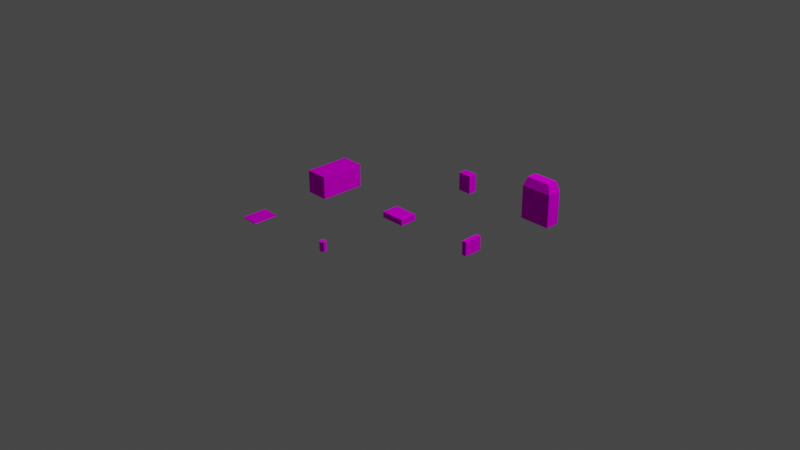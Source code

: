 # Source: Items.blend  (saved by Blender 3.0.42; exported with 4.5.12 LTS)
import bpy
from mathutils import Matrix  # noqa: F401  (used for matrix-valued properties, if any)

bpy.ops.wm.read_factory_settings(use_empty=True)
scene = bpy.context.scene
scene.name = 'Scene'

# ---- collections
col_collection = bpy.data.collections.new('Collection'); scene.collection.children.link(col_collection)
col_items = bpy.data.collections.new('Items'); scene.collection.children.link(col_items)

# ---- images (referenced by path relative to the original .blend; pixels are not part of the script)
import os
ASSET_DIR = os.environ.get("B2B_ASSET_DIR", "")  # directory of the original .blend (textures are referenced by path, not embedded)
HERE = os.path.dirname(os.path.abspath(__file__))  # packed textures are extracted next to this script under _unpacked/

def load_image(name, relpath, width, height, colorspace="sRGB"):
    """Load a texture the original file referenced (path relative to the .blend, or extracted next to this script)."""
    p = next((c for c in (os.path.join(HERE, relpath), os.path.join(ASSET_DIR, relpath)) if relpath and os.path.exists(c)), "")
    if p:
        img = bpy.data.images.load(p, check_existing=True)
        img.name = name
    else:  # same state as the original file: an image datablock whose file is absent (Cycles renders it pink)
        img = bpy.data.images.new(name, width, height)
        img.source = "FILE"
        img.filepath = "//" + (relpath or name)
    img.colorspace_settings.name = colorspace
    return img
img_ps1_128_png = load_image('ps1-128.png', 'ps1-128.png', 1024, 1024, 'sRGB')
img_all_items_128_png = load_image('all-items-128.png', 'all-items-128.png', 1024, 1024, 'sRGB')
img_all_items_128_png_001 = load_image('all-items-128.png.001', 'all-items-128.png', 1024, 1024, 'sRGB')
img_all_items_128_png_002 = load_image('all-items-128.png.002', 'all-items-128.png', 1024, 1024, 'sRGB')

# ---- materials (node trees are filled in below, after node groups)
mat_mat_ps1 = bpy.data.materials.new('mat-PS1')
mat_mat_ps1.alpha_threshold = 0.0
mat_mat_ps1.use_transparent_shadow = False
mat_mat_ps1.line_color = (0.0, 0.0, 0.0, 1.0)
mat_military = bpy.data.materials.new('Military')
mat_military.alpha_threshold = 0.0
mat_military.line_color = (0.0, 0.0, 0.0, 1.0)
mat_food_can = bpy.data.materials.new('food-can')
mat_food_can.use_transparent_shadow = False
mat_first_aid = bpy.data.materials.new('first aid')
mat_first_aid.alpha_threshold = 0.0
mat_first_aid.use_transparent_shadow = False
mat_first_aid.line_color = (0.0, 0.0, 0.0, 1.0)
mat_material_001 = bpy.data.materials.new('Material.001')

# ---- material node trees
mat_mat_ps1.use_nodes = True; mat_mat_ps1.node_tree.nodes.clear()
_N = mat_mat_ps1.node_tree.nodes; _L = mat_mat_ps1.node_tree.links
n0 = _N.new('ShaderNodeOutputMaterial'); n0.name = 'Material Output'; n0.location = (300, 300)
n1 = _N.new('ShaderNodeBsdfPrincipled'); n1.name = 'Principled BSDF'; n1.location = (10, 300)
n1.distribution = 'GGX'
n1.subsurface_method = 'RANDOM_WALK_SKIN'
n1.inputs[2].default_value = 1.0
n1.inputs[3].default_value = 1.45
n1.inputs[13].default_value = 0.0
n1.inputs[27].default_value = (0.0, 0.0, 0.0, 1.0)
n1.inputs[28].default_value = 1.0
n2 = _N.new('ShaderNodeTexImage'); n2.name = 'Image Texture'; n2.location = (-280, 280)
n2.image = img_ps1_128_png
n2.interpolation = 'Closest'
_L.new(n1.outputs[0], n0.inputs[0])
_L.new(n2.outputs[0], n1.inputs[0])
n0.is_active_output = True
mat_military.use_nodes = True; mat_military.node_tree.nodes.clear()
_N = mat_military.node_tree.nodes; _L = mat_military.node_tree.links
n0 = _N.new('ShaderNodeOutputMaterial'); n0.name = 'Material Output'; n0.location = (300, 300)
n1 = _N.new('ShaderNodeBsdfPrincipled'); n1.name = 'Principled BSDF'; n1.location = (10, 300)
n1.distribution = 'GGX'
n1.subsurface_method = 'RANDOM_WALK_SKIN'
n1.inputs[2].default_value = 1.0
n1.inputs[3].default_value = 1.45
n1.inputs[13].default_value = 0.0
n1.inputs[27].default_value = (0.0, 0.0, 0.0, 1.0)
n1.inputs[28].default_value = 1.0
n2 = _N.new('ShaderNodeTexImage'); n2.name = 'Image Texture'; n2.location = (-280, 280)
n2.image = img_all_items_128_png
n2.interpolation = 'Closest'
n3 = _N.new('ShaderNodeMath'); n3.name = 'Math'; n3.location = (0, 0)
n3.hide = True
n3.operation = 'GREATER_THAN'
n3.inputs[1].default_value = 0.0
_L.new(n1.outputs[0], n0.inputs[0])
_L.new(n2.outputs[0], n1.inputs[0])
_L.new(n2.outputs[1], n3.inputs[0])
_L.new(n3.outputs[0], n1.inputs[4])
n0.is_active_output = True
mat_food_can.use_nodes = True; mat_food_can.node_tree.nodes.clear()
_N = mat_food_can.node_tree.nodes; _L = mat_food_can.node_tree.links
n0 = _N.new('ShaderNodeBsdfPrincipled'); n0.name = 'Principled BSDF'; n0.location = (10, 300)
n0.distribution = 'GGX'
n0.subsurface_method = 'RANDOM_WALK_SKIN'
n0.inputs[3].default_value = 1.45
n0.inputs[27].default_value = (0.0, 0.0, 0.0, 1.0)
n0.inputs[28].default_value = 1.0
n1 = _N.new('ShaderNodeOutputMaterial'); n1.name = 'Material Output'; n1.location = (300, 300)
n2 = _N.new('ShaderNodeTexImage'); n2.name = 'Image Texture'; n2.location = (-280, 280)
n2.image = img_all_items_128_png
n2.interpolation = 'Closest'
_L.new(n0.outputs[0], n1.inputs[0])
_L.new(n2.outputs[0], n0.inputs[0])
n1.is_active_output = True
mat_first_aid.use_nodes = True; mat_first_aid.node_tree.nodes.clear()
_N = mat_first_aid.node_tree.nodes; _L = mat_first_aid.node_tree.links
n0 = _N.new('ShaderNodeOutputMaterial'); n0.name = 'Material Output'; n0.location = (300, 300)
n1 = _N.new('ShaderNodeBsdfPrincipled'); n1.name = 'Principled BSDF'; n1.location = (10, 300)
n1.distribution = 'GGX'
n1.subsurface_method = 'RANDOM_WALK_SKIN'
n1.inputs[2].default_value = 1.0
n1.inputs[3].default_value = 1.45
n1.inputs[13].default_value = 0.0
n1.inputs[27].default_value = (0.0, 0.0, 0.0, 1.0)
n1.inputs[28].default_value = 1.0
n2 = _N.new('ShaderNodeTexImage'); n2.name = 'Image Texture'; n2.location = (-280, 280)
n2.image = img_all_items_128_png_001
n2.interpolation = 'Closest'
_L.new(n1.outputs[0], n0.inputs[0])
_L.new(n2.outputs[0], n1.inputs[0])
n0.is_active_output = True
mat_material_001.use_nodes = True; mat_material_001.node_tree.nodes.clear()
_N = mat_material_001.node_tree.nodes; _L = mat_material_001.node_tree.links
n0 = _N.new('ShaderNodeBsdfPrincipled'); n0.name = 'Principled BSDF'; n0.location = (10, 300)
n0.distribution = 'GGX'
n0.subsurface_method = 'RANDOM_WALK_SKIN'
n0.inputs[2].default_value = 1.0
n0.inputs[3].default_value = 1.45
n0.inputs[13].default_value = 0.0
n0.inputs[27].default_value = (0.0, 0.0, 0.0, 1.0)
n0.inputs[28].default_value = 1.0
n1 = _N.new('ShaderNodeOutputMaterial'); n1.name = 'Material Output'; n1.location = (300, 300)
n2 = _N.new('ShaderNodeTexImage'); n2.name = 'Image Texture'; n2.location = (-280, 280)
n2.image = img_all_items_128_png_002
n3 = _N.new('ShaderNodeMath'); n3.name = 'Math'; n3.location = (0, 0)
n3.hide = True
n3.operation = 'GREATER_THAN'
_L.new(n0.outputs[0], n1.inputs[0])
_L.new(n2.outputs[0], n0.inputs[0])
_L.new(n2.outputs[1], n3.inputs[0])
_L.new(n3.outputs[0], n0.inputs[4])
n1.is_active_output = True

# ---- world
world_world = bpy.data.worlds.new('World'); scene.world = world_world
world_world.use_nodes = True; world_world.node_tree.nodes.clear()
_N = world_world.node_tree.nodes; _L = world_world.node_tree.links
n0 = _N.new('ShaderNodeOutputWorld'); n0.name = 'World Output'; n0.location = (300, 300)
n1 = _N.new('ShaderNodeBackground'); n1.name = 'Background'; n1.location = (10, 300)
n1.inputs[0].default_value = (0.05088, 0.05088, 0.05088, 1.0)
_L.new(n1.outputs[0], n0.inputs[0])
n0.is_active_output = True
world_world.color = (0.05088, 0.05088, 0.05088)
world_world.use_sun_shadow = False
world_world.sun_shadow_jitter_overblur = 0.0

# ---- cameras
cam_camera = bpy.data.cameras.new('Camera')
cam_camera.clip_end = 100.0
cam_camera.ortho_scale = 7.314

# ---- lights
light_light = bpy.data.lights.new('Light', 'POINT')
light_light.transmission_factor = 0.0
light_light.energy = 1000.0
light_light.shadow_soft_size = 0.1
light_light.shadow_maximum_resolution = 0.006
light_light.use_absolute_resolution = True

# ---- meshes
me_cube_001 = bpy.data.meshes.new('Cube.001')
me_cube_001.from_pydata([(1.0, 1.0, 2.0), (1.0, 1.0, 0.0), (1.0, -1.0, 2.0), (1.0, -1.0, 0.0), (-1.0, 1.0, 2.0), (-1.0, 1.0, 0.0), (-1.0, -1.0, 2.0), (-1.0, -1.0, 0.0)], [], [(0, 4, 6, 2), (3, 2, 6, 7), (7, 6, 4, 5), (5, 1, 3, 7), (1, 0, 2, 3), (5, 4, 0, 1)])
_uv = me_cube_001.uv_layers.new(name='UVMap')
_uv.uv.foreach_set('vector', [0.3962, 0.1614, 0.9798, 0.1614, 0.9798, 0.8294, 0.3962, 0.8294, 0.9873, 0.9999, 0.9843, 0.8346, 0.3939, 0.8346, 0.3969, 0.9999, 0.3808, 0.01154, 0.3808, 0.1357, 0.0008727, 0.1357, 0.0008727, 0.01154, 0.00128, 0.9993, 0.00128, 0.1545, 0.3764, 0.1545, 0.3764, 0.9993, 0.0008727, 0.01154, 0.0008727, 0.1357, 0.3808, 0.1357, 0.3808, 0.01154, 0.981, 0.0018, 0.981, 0.1659, 0.3953, 0.1659, 0.3953, 0.0018])
me_cube_001.materials.append(mat_mat_ps1)
me_cube_001.use_remesh_preserve_volume = False
me_cube_001.use_remesh_preserve_attributes = False
me_cube_001.use_mirror_vertex_groups = False
me_cube_001.update()
me_cube_002 = bpy.data.meshes.new('Cube.002')
me_cube_002.from_pydata([(1.0, 1.0, 2.0), (1.0, 1.0, 0.0), (1.0, -1.0, 2.0), (1.0, -1.0, 0.0), (-1.0, 1.0, 2.0), (-1.0, 1.0, 0.0), (-1.0, -1.0, 2.0), (-1.0, -1.0, 0.0)], [], [(0, 4, 6, 2), (3, 2, 6, 7), (7, 6, 4, 5), (5, 1, 3, 7), (1, 0, 2, 3), (5, 4, 0, 1)])
_uv = me_cube_002.uv_layers.new(name='UVMap')
_uv.uv.foreach_set('vector', [0.9993, 0.3921, 0.9993, 0.7073, 0.3312, 0.7073, 0.3312, 0.3921, 0.01754, 0.3767, 0.01754, 1.002, 0.3605, 1.002, 0.3605, 0.3767, 0.3202, 0.3967, 0.3202, 0.9934, 0.9957, 0.9934, 0.9957, 0.3967, 0.9993, 0.7073, 0.9993, 0.4396, 0.3178, 0.4396, 0.3178, 0.7073, 0.9957, 0.3967, 0.9957, 0.9934, 0.3282, 0.9934, 0.3282, 0.3967, 0.3591, 0.3767, 0.3591, 1.002, 0.003266, 1.002, 0.003266, 0.3767])
me_cube_002.materials.append(mat_military)
me_cube_002.use_remesh_preserve_volume = False
me_cube_002.use_remesh_preserve_attributes = False
me_cube_002.use_mirror_vertex_groups = False
me_cube_002.update()
me_cylinder = bpy.data.meshes.new('Cylinder')
me_cylinder.from_pydata([(0.0, 0.035, 0.1), (-8.742e-09, 0.035, 0.0), (-0.035, 0.0175, 0.1), (-0.035, 0.0175, 0.0), (-0.035, -0.0175, 0.1), (-0.035, -0.0175, 0.0), (3.533e-09, -0.035, 0.1), (-5.209e-09, -0.035, 0.0), (0.035, -0.0175, 0.1), (0.035, -0.0175, 0.0), (0.035, 0.0175, 0.1), (0.035, 0.0175, 0.0)], [], [(0, 1, 3, 2), (2, 3, 5, 4), (4, 5, 7, 6), (6, 7, 9, 8), (3, 1, 11, 9, 7, 5), (8, 9, 11, 10), (10, 11, 1, 0), (0, 2, 4, 6, 8, 10)])
_uv = me_cylinder.uv_layers.new(name='UVMap')
_uv.uv.foreach_set('vector', [0.6381, 0.2229, 0.548, 0.2229, 0.548, 0.1887, 0.6381, 0.1887, 0.6381, 0.1887, 0.548, 0.1887, 0.548, 0.1545, 0.6381, 0.1545, 0.6381, 0.3598, 0.548, 0.3598, 0.548, 0.3256, 0.6381, 0.3256, 0.6381, 0.3256, 0.548, 0.3256, 0.548, 0.2914, 0.6381, 0.2914, 0.6345, 0.1044, 0.5941, 0.1349, 0.5538, 0.1044, 0.5538, 0.04345, 0.5941, 0.01295, 0.6345, 0.04345, 0.6381, 0.2914, 0.548, 0.2914, 0.548, 0.2571, 0.6381, 0.2571, 0.6381, 0.2571, 0.548, 0.2571, 0.548, 0.2229, 0.6381, 0.2229, 0.5525, 0.1065, 0.5525, 0.04229, 0.595, 0.01021, 0.6374, 0.04229, 0.6374, 0.1065, 0.595, 0.1385])
me_cylinder.materials.append(mat_food_can)
me_cylinder.use_remesh_fix_poles = True
me_cylinder.use_remesh_preserve_attributes = False
me_cylinder.update()
me_cube_003 = bpy.data.meshes.new('Cube.003')
me_cube_003.from_pydata([(1.0, 1.0, 2.0), (1.0, 1.0, 0.0), (1.0, -1.0, 2.0), (1.0, -1.0, 0.0), (-1.0, 1.0, 2.0), (-1.0, 1.0, 0.0), (-1.0, -1.0, 2.0), (-1.0, -1.0, 0.0)], [], [(0, 4, 6, 2), (3, 2, 6, 7), (7, 6, 4, 5), (5, 1, 3, 7), (1, 0, 2, 3), (5, 4, 0, 1)])
_uv = me_cube_003.uv_layers.new(name='UVMap')
_uv.uv.foreach_set('vector', [0.6558, 0.3293, 0.6558, 0.3686, 0.999, 0.3686, 0.999, 0.3293, 0.6629, 0.05452, 0.6629, 0.2701, 0.7208, 0.2701, 0.7208, 0.05452, 0.9986, 0.01712, 0.9986, 0.37, 0.6525, 0.37, 0.6525, 0.01712, 0.6558, 0.3686, 0.6558, 0.3293, 0.999, 0.3293, 0.999, 0.3686, 0.9986, 0.01712, 0.9986, 0.37, 0.6525, 0.37, 0.6525, 0.01712, 0.7208, 0.05452, 0.7208, 0.2701, 0.6629, 0.2701, 0.6629, 0.05452])
me_cube_003.materials.append(mat_first_aid)
me_cube_003.use_remesh_preserve_volume = False
me_cube_003.use_remesh_preserve_attributes = False
me_cube_003.use_mirror_vertex_groups = False
me_cube_003.update()
me_cube_004 = bpy.data.meshes.new('Cube.004')
me_cube_004.from_pydata([(-1.0, -1.0, 0.0), (-1.0, -1.0, 2.0), (-1.0, 1.0, 0.0), (-1.0, 1.0, 2.0), (1.0, -1.0, 0.0), (1.0, -1.0, 2.0), (1.0, 1.0, 0.0), (1.0, 1.0, 2.0)], [], [(0, 1, 3, 2), (2, 3, 7, 6), (6, 7, 5, 4), (4, 5, 1, 0), (2, 6, 4, 0), (7, 3, 1, 5)])
_uv = me_cube_004.uv_layers.new(name='UVMap')
_uv.uv.foreach_set('vector', [0.3668, 0.2997, 0.5286, 0.2997, 0.5286, 0.3494, 0.3668, 0.3494, 0.5191, 0.0283, 0.5191, 0.2932, 0.3739, 0.2932, 0.3739, 0.0283, 0.3668, 0.3566, 0.5286, 0.3566, 0.5286, 0.2997, 0.3668, 0.2997, 0.5223, 0.0283, 0.5223, 0.2953, 0.3739, 0.2953, 0.3739, 0.0283, 0.3708, 0.3516, 0.5264, 0.3516, 0.5264, 0.3, 0.3708, 0.3, 0.5271, 0.3546, 0.3739, 0.3546, 0.3739, 0.3028, 0.5271, 0.3028])
me_cube_004.materials.append(mat_material_001)
me_cube_004.use_remesh_fix_poles = True
me_cube_004.use_remesh_preserve_attributes = False
me_cube_004.update()
me_cube_005 = bpy.data.meshes.new('Cube.005')
me_cube_005.from_pydata([(-1.0, -1.0, 0.0), (-0.7658, -0.7419, 2.0), (-1.0, 1.0, 0.0), (-0.7658, 0.7419, 2.0), (1.0, -1.0, 0.0), (0.8078, -0.7419, 2.0), (1.0, 1.0, 0.0), (0.8078, 0.7419, 2.0), (-1.0, -1.0, 1.566), (-1.0, 1.0, 1.566), (1.0, 1.0, 1.566), (1.0, -1.0, 1.566)], [], [(8, 1, 3, 9), (9, 3, 7, 10), (10, 7, 5, 11), (11, 5, 1, 8), (2, 6, 4, 0), (7, 3, 1, 5), (4, 11, 8, 0), (6, 10, 11, 4), (2, 9, 10, 6), (0, 8, 9, 2)])
_uv = me_cube_005.uv_layers.new(name='UVMap')
_uv.uv.foreach_set('vector', [0.192, 0.271, 0.2465, 0.271, 0.2465, 0.3483, 0.192, 0.3483, 0.2084, 0.2363, 0.2084, 0.2847, 0.3238, 0.2847, 0.3238, 0.2363, 0.2204, 0.1892, 0.2204, 0.2204, 0.3074, 0.2204, 0.3074, 0.1892, 0.3238, 0.2363, 0.3238, 0.2847, 0.2084, 0.2847, 0.2084, 0.2363, 0.1991, 0.05706, 0.3188, 0.05706, 0.3188, 0.2197, 0.1991, 0.2197, 0.3247, 0.265, 0.2547, 0.265, 0.2547, 0.3526, 0.3247, 0.3526, 0.3238, 0.06153, 0.3238, 0.2363, 0.2084, 0.2363, 0.2084, 0.06153, 0.2204, 0.07656, 0.2204, 0.1892, 0.3074, 0.1892, 0.3074, 0.07656, 0.2084, 0.06153, 0.2084, 0.2363, 0.3238, 0.2363, 0.3238, 0.06153, 0.2007, 0.09135, 0.2689, 0.09135, 0.2689, 0.2056, 0.2007, 0.2056])
me_cube_005.materials.append(mat_military)
me_cube_005.use_remesh_fix_poles = True
me_cube_005.use_remesh_preserve_attributes = False
me_cube_005.update()
me_cube_006 = bpy.data.meshes.new('Cube.006')
me_cube_006.from_pydata([(-1.0, -1.0, 0.0), (-1.0, -1.0, 2.0), (-1.0, 1.0, 0.0), (-1.0, 1.0, 2.0), (1.0, -1.0, 0.0), (1.0, -1.0, 2.0), (1.0, 1.0, 0.0), (1.0, 1.0, 2.0), (0.9437, 0.9594, 1.959), (0.9437, 0.9594, 0.04056), (0.9437, -0.9594, 0.04056), (0.9437, -0.9594, 1.959)], [], [(0, 1, 3, 2), (2, 3, 7, 6), (5, 4, 10, 11), (4, 5, 1, 0), (2, 6, 4, 0), (7, 3, 1, 5), (9, 8, 11, 10), (4, 6, 9, 10), (7, 5, 11, 8), (6, 7, 8, 9)])
_uv = me_cube_006.uv_layers.new(name='UVMap')
_uv.uv.foreach_set('vector', [0.03207, 0.158, 0.0386, 0.158, 0.0386, 0.2721, 0.03207, 0.2721, 0.01458, 0.2711, 0.0211, 0.2711, 0.0211, 0.1668, 0.01458, 0.1668, 0.0211, 0.1668, 0.01458, 0.1668, 0.01458, 0.1668, 0.0211, 0.1668, 0.01458, 0.1668, 0.0211, 0.1668, 0.0211, 0.2711, 0.01458, 0.2711, 0.009758, 0.3505, 0.1808, 0.3505, 0.1808, 0.05261, 0.009758, 0.05261, 0.1808, 0.3505, 0.009758, 0.3505, 0.009758, 0.05261, 0.1808, 0.05261, 0.1699, 0.351, 0.1634, 0.351, 0.1634, 0.0555, 0.1699, 0.0555, 0.1808, 0.05261, 0.1808, 0.3505, 0.1808, 0.3505, 0.1808, 0.05261, 0.1808, 0.3505, 0.1808, 0.05261, 0.1808, 0.05261, 0.1808, 0.3505, 0.01458, 0.1668, 0.0211, 0.1668, 0.0211, 0.1668, 0.01458, 0.1668])
me_cube_006.materials.append(mat_military)
me_cube_006.use_remesh_fix_poles = True
me_cube_006.use_remesh_preserve_attributes = False
me_cube_006.update()

# ---- objects
ob_light = bpy.data.objects.new('Light', light_light)
ob_camera = bpy.data.objects.new('Camera', cam_camera)
ob_ps1 = bpy.data.objects.new('PS1', me_cube_001)
ob_military_medical_kit = bpy.data.objects.new('Military-medical-kit', me_cube_002)
ob_food_can = bpy.data.objects.new('food can', me_cylinder)
ob_first_aid = bpy.data.objects.new('first-aid', me_cube_003)
ob_cube = bpy.data.objects.new('Cube', me_cube_004)
ob_cube_001 = bpy.data.objects.new('Cube.001', me_cube_005)
ob_cube_002 = bpy.data.objects.new('Cube.002', me_cube_006)

# ---- transforms, parenting, visibility, modifiers, constraints
ob_light.location = (4.076, 1.005, 5.904)
ob_light.rotation_euler = (0.6503, 0.05522, 1.866)
ob_light.lock_rotations_4d = False
ob_light.empty_display_type = 'ARROWS'
ob_light.color = (0.0, 0.0, 0.0, 0.0)
ob_light.lineart.crease_threshold = 0.0
ob_camera.location = (7.359, -6.926, 4.958)
ob_camera.rotation_euler = (1.109, 0.0, 0.8149)
ob_camera.lock_rotations_4d = False
ob_camera.empty_display_type = 'ARROWS'
ob_camera.color = (0.0, 0.0, 0.0, 0.0)
ob_camera.display_type = 'WIRE'
ob_camera.lineart.crease_threshold = 0.0
ob_ps1.location = (0.0, 0.0, 0.0)
ob_ps1.scale = (0.135, 0.095, 0.032)
ob_ps1.lock_rotations_4d = False
ob_ps1.empty_display_type = 'ARROWS'
ob_ps1.lineart.crease_threshold = 0.0
ob_military_medical_kit.location = (-1.0, 0.0, 0.0)
ob_military_medical_kit.scale = (0.125, 0.25, 0.125)
ob_military_medical_kit.lock_rotations_4d = False
ob_military_medical_kit.empty_display_type = 'ARROWS'
ob_military_medical_kit.lineart.crease_threshold = 0.0
ob_food_can.location = (0.0, -1.0, 0.0)
ob_first_aid.location = (1.0, 0.0, 0.0)
ob_first_aid.scale = (0.025, 0.1, 0.075)
ob_first_aid.lock_rotations_4d = False
ob_first_aid.empty_display_type = 'ARROWS'
ob_first_aid.lineart.crease_threshold = 0.0
ob_cube.location = (0.0, 1.0, 0.0)
ob_cube.scale = (0.075, 0.05, 0.1)
ob_cube_001.location = (1.0, 1.0, 0.0)
ob_cube_001.scale = (0.17, 0.08, 0.23)
ob_cube_002.location = (-1.0, -1.0, 0.0)
ob_cube_002.scale = (0.095, 0.135, 0.005)

# ---- collection membership
col_collection.objects.link(ob_light)
col_collection.objects.link(ob_camera)
col_items.objects.link(ob_ps1)
col_items.objects.link(ob_military_medical_kit)
col_items.objects.link(ob_food_can)
col_items.objects.link(ob_first_aid)
col_items.objects.link(ob_cube)
col_items.objects.link(ob_cube_001)
col_items.objects.link(ob_cube_002)

# ---- scene / render settings (as saved in the file)
scene.camera = ob_camera
scene.frame_start = 1; scene.frame_end = 250; scene.frame_set(1)
scene.render.engine = 'BLENDER_EEVEE_NEXT'
scene.cycles.sampling_pattern = 'TABULATED_SOBOL'
scene.cycles.use_light_tree = False
scene.view_settings.view_transform = 'Filmic'
bpy.context.view_layer.update()
